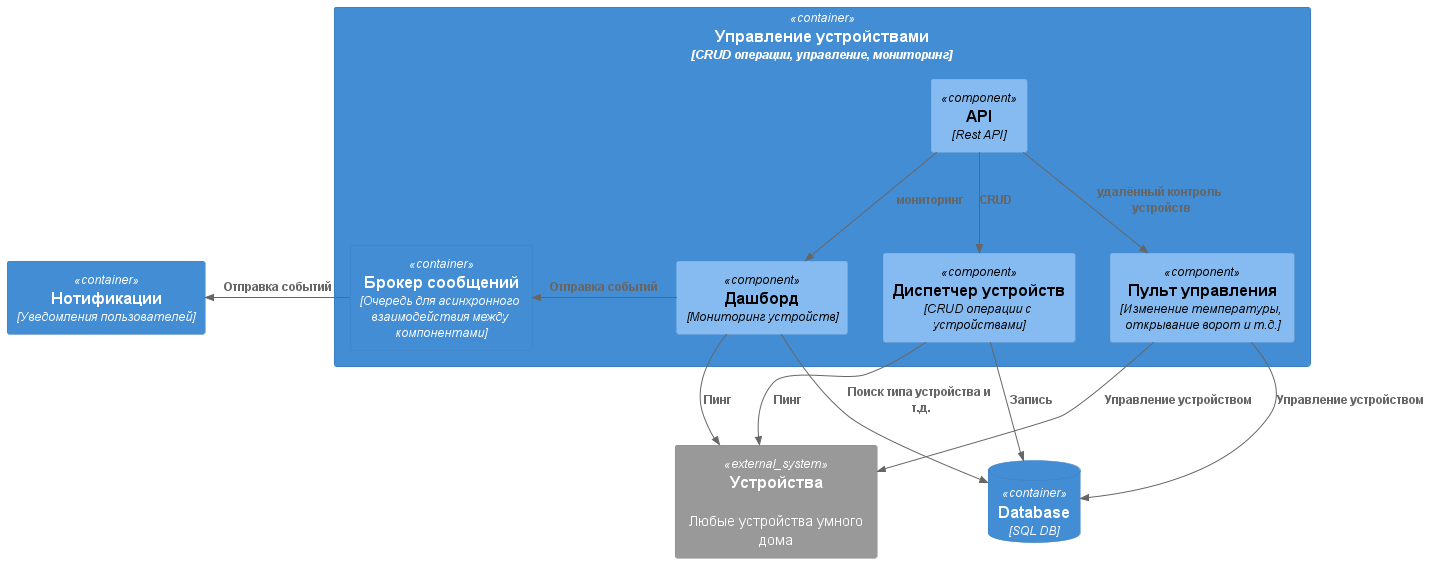

The diagram above was rendered by PlantUML. Its source (embedded in the PNG):
@startuml
!include <C4/C4_Component>

ContainerDb(database, "Database", "SQL DB")
Container(noty_api, "Нотификации", "Уведомления пользователей")
System_Ext(device, "Устройства", "Любые устройства умного дома")

Container(device_api, "Управление устройствами", "CRUD операции, управление, мониторинг") {
    Component(api, "API", "Rest API")
    Component(device_manager, "Диспетчер устройств", "CRUD операции с устройствами")
    Component(dashboard, "Дашборд", "Мониторинг устройств")
    Component(remote_control, "Пульт управления", "Изменение температуры, открывание ворот и т.д.")
    Container(queue, "Брокер сообщений", "Очередь для асинхронного взаимодействия между компонентами")

    Rel_D(api, device_manager, "CRUD")
    Rel_D(api, remote_control, "удалённый контроль устройств")
    Rel_D(api, dashboard, "мониторинг")
}

Rel_R(dashboard, database, "Поиск типа устройства и т.д.")
Rel_D(remote_control, database, "Управление устройством")
Rel_D(device_manager, database, "Запись")
Rel_D(device_manager, device, "Пинг")
Rel_D(dashboard, device, "Пинг")
Rel_D(remote_control, device, "Управление устройством")
Rel_L(dashboard, queue, "Отправка событий")
Rel_L(queue, noty_api, "Отправка событий")
@enduml